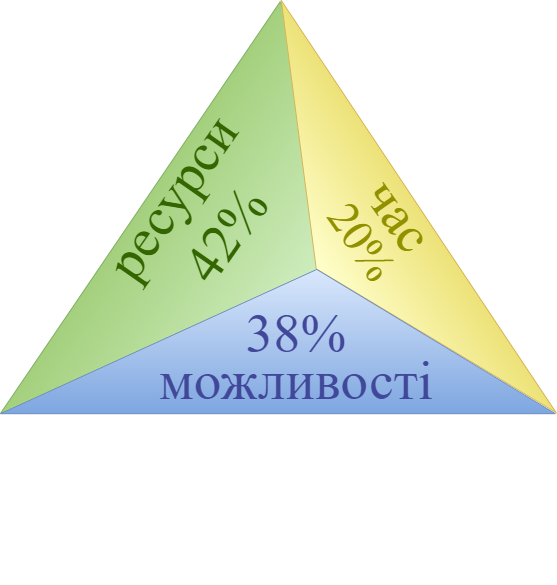

The diagram above was exported from draw.io. Its source (the exported page's mxGraphModel, read from the mxfile embedded in the PNG):
<mxGraphModel dx="1050" dy="565" grid="1" gridSize="10" guides="1" tooltips="1" connect="1" arrows="1" fold="1" page="1" pageScale="1" pageWidth="827" pageHeight="1169" math="0" shadow="0">
  <root>
    <mxCell id="0" />
    <mxCell id="1" parent="0" />
    <mxCell id="CaAfreOkB2rydyVfhtPo-21" value="" style="group;aspect=fixed;fontStyle=1" parent="1" connectable="0" vertex="1">
      <mxGeometry x="170" y="550" width="555.69" height="583.15" as="geometry" />
    </mxCell>
    <mxCell id="CaAfreOkB2rydyVfhtPo-18" value="" style="verticalLabelPosition=bottom;verticalAlign=top;html=1;shape=mxgraph.basic.acute_triangle;dx=0.41;rotation=-235.8;fillColor=#EAFFE9;gradientColor=#A4D07D;strokeColor=#82b366;" parent="CaAfreOkB2rydyVfhtPo-21" vertex="1">
      <mxGeometry x="16.778967764652723" y="140.5928707373057" width="497.15460043415464" height="303.39067103463117" as="geometry" />
    </mxCell>
    <mxCell id="CaAfreOkB2rydyVfhtPo-15" value="" style="verticalLabelPosition=bottom;verticalAlign=top;html=1;shape=mxgraph.basic.acute_triangle;dx=0.51;rotation=-123.7;fillColor=#FFFFCC;gradientColor=#EDE278;strokeColor=#d6b656;" parent="CaAfreOkB2rydyVfhtPo-21" vertex="1">
      <mxGeometry x="120.68205981521052" y="179.41142910736826" width="495.4234370933571" height="119.85146666571625" as="geometry" />
    </mxCell>
    <mxCell id="CaAfreOkB2rydyVfhtPo-13" value="" style="verticalLabelPosition=bottom;verticalAlign=top;html=1;shape=mxgraph.basic.acute_triangle;dx=0.57;fillStyle=dashed;fillColor=#dae8fc;gradientColor=#7ea6e0;strokeColor=#6c8ebf;" parent="CaAfreOkB2rydyVfhtPo-21" vertex="1">
      <mxGeometry y="268.9338162918435" width="554.8600451274048" height="144.26565431984363" as="geometry" />
    </mxCell>
    <mxCell id="CaAfreOkB2rydyVfhtPo-22" value="&lt;font color=&quot;#919100&quot; style=&quot;font-size: 54px;&quot;&gt;час&lt;/font&gt;&lt;div style=&quot;line-height: 38%;&quot;&gt;&lt;font color=&quot;#919100&quot; style=&quot;font-size: 45px;&quot;&gt;20%&lt;/font&gt;&lt;/div&gt;" style="text;html=1;align=center;verticalAlign=middle;whiteSpace=wrap;rounded=0;fontFamily=Times New Roman;fontColor=#999900;fontStyle=0;rotation=55;fontSize=55;" parent="CaAfreOkB2rydyVfhtPo-21" vertex="1">
      <mxGeometry x="359.07" y="194.32" width="60" height="56.68" as="geometry" />
    </mxCell>
    <mxCell id="CaAfreOkB2rydyVfhtPo-24" value="&lt;font color=&quot;#336600&quot; style=&quot;font-size: 55px;&quot;&gt;ресурси&lt;/font&gt;&lt;div&gt;&lt;font color=&quot;#336600&quot; style=&quot;font-size: 55px;&quot;&gt;42%&lt;/font&gt;&lt;/div&gt;" style="text;html=1;align=center;verticalAlign=middle;whiteSpace=wrap;rounded=0;fontFamily=Times New Roman;fontColor=#999900;fontStyle=0;rotation=-55;fontSize=55;" parent="CaAfreOkB2rydyVfhtPo-21" vertex="1">
      <mxGeometry x="105.53" y="173.27" width="184.64" height="85" as="geometry" />
    </mxCell>
    <mxCell id="CaAfreOkB2rydyVfhtPo-31" value="&lt;font color=&quot;#424899&quot; style=&quot;font-size: 55px;&quot;&gt;38%&lt;/font&gt;&lt;div style=&quot;line-height: 50%;&quot;&gt;&lt;font color=&quot;#424899&quot; style=&quot;font-size: 55px;&quot;&gt;можливості&lt;/font&gt;&lt;/div&gt;" style="text;html=1;align=center;verticalAlign=middle;whiteSpace=wrap;rounded=0;fontFamily=Times New Roman;fontColor=#999900;fontStyle=0;rotation=0;fontSize=55;" parent="CaAfreOkB2rydyVfhtPo-21" vertex="1">
      <mxGeometry x="158" y="300" width="276" height="97" as="geometry" />
    </mxCell>
  </root>
</mxGraphModel>